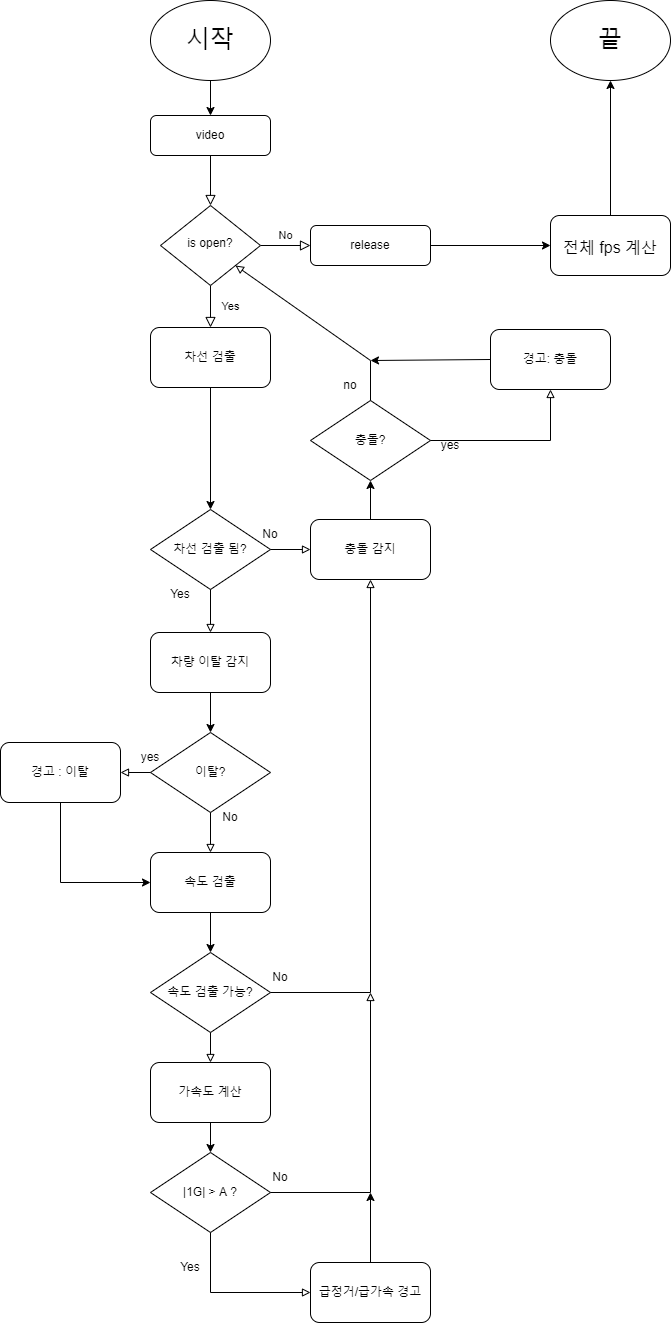

The diagram above was exported from draw.io. Its source (the exported page's mxGraphModel, read from the mxfile embedded in the PNG):
<mxGraphModel dx="1422" dy="762" grid="1" gridSize="10" guides="1" tooltips="1" connect="1" arrows="1" fold="1" page="1" pageScale="1" pageWidth="827" pageHeight="1169" math="0" shadow="0">
  <root>
    <mxCell id="WIyWlLk6GJQsqaUBKTNV-0" />
    <mxCell id="WIyWlLk6GJQsqaUBKTNV-1" parent="WIyWlLk6GJQsqaUBKTNV-0" />
    <mxCell id="WIyWlLk6GJQsqaUBKTNV-2" value="" style="rounded=0;html=1;jettySize=auto;orthogonalLoop=1;fontSize=11;endArrow=block;endFill=0;endSize=8;strokeWidth=1;shadow=0;labelBackgroundColor=none;edgeStyle=orthogonalEdgeStyle;" parent="WIyWlLk6GJQsqaUBKTNV-1" source="WIyWlLk6GJQsqaUBKTNV-3" target="WIyWlLk6GJQsqaUBKTNV-6" edge="1">
      <mxGeometry relative="1" as="geometry" />
    </mxCell>
    <mxCell id="WIyWlLk6GJQsqaUBKTNV-3" value="video" style="rounded=1;whiteSpace=wrap;html=1;fontSize=12;glass=0;strokeWidth=1;shadow=0;" parent="WIyWlLk6GJQsqaUBKTNV-1" vertex="1">
      <mxGeometry x="160" y="165" width="120" height="40" as="geometry" />
    </mxCell>
    <mxCell id="WIyWlLk6GJQsqaUBKTNV-4" value="Yes" style="rounded=0;html=1;jettySize=auto;orthogonalLoop=1;fontSize=11;endArrow=block;endFill=0;endSize=8;strokeWidth=1;shadow=0;labelBackgroundColor=none;edgeStyle=orthogonalEdgeStyle;entryX=0.5;entryY=0;entryDx=0;entryDy=0;entryPerimeter=0;" parent="WIyWlLk6GJQsqaUBKTNV-1" source="WIyWlLk6GJQsqaUBKTNV-6" target="aEJGVK3OeyhLhVhk4QUA-7" edge="1">
      <mxGeometry y="20" relative="1" as="geometry">
        <mxPoint as="offset" />
        <mxPoint x="220" y="375" as="targetPoint" />
      </mxGeometry>
    </mxCell>
    <mxCell id="WIyWlLk6GJQsqaUBKTNV-5" value="No" style="edgeStyle=orthogonalEdgeStyle;rounded=0;html=1;jettySize=auto;orthogonalLoop=1;fontSize=11;endArrow=block;endFill=0;endSize=8;strokeWidth=1;shadow=0;labelBackgroundColor=none;" parent="WIyWlLk6GJQsqaUBKTNV-1" source="WIyWlLk6GJQsqaUBKTNV-6" target="WIyWlLk6GJQsqaUBKTNV-7" edge="1">
      <mxGeometry y="10" relative="1" as="geometry">
        <mxPoint as="offset" />
      </mxGeometry>
    </mxCell>
    <mxCell id="WIyWlLk6GJQsqaUBKTNV-6" value="is open?" style="rhombus;whiteSpace=wrap;html=1;shadow=0;fontFamily=Helvetica;fontSize=12;align=center;strokeWidth=1;spacing=6;spacingTop=-4;" parent="WIyWlLk6GJQsqaUBKTNV-1" vertex="1">
      <mxGeometry x="170" y="255" width="100" height="80" as="geometry" />
    </mxCell>
    <mxCell id="WIyWlLk6GJQsqaUBKTNV-7" value="release" style="rounded=1;whiteSpace=wrap;html=1;fontSize=12;glass=0;strokeWidth=1;shadow=0;" parent="WIyWlLk6GJQsqaUBKTNV-1" vertex="1">
      <mxGeometry x="320" y="275" width="120" height="40" as="geometry" />
    </mxCell>
    <mxCell id="aEJGVK3OeyhLhVhk4QUA-0" value="&lt;font style=&quot;font-size: 24px;&quot;&gt;시작&lt;/font&gt;" style="ellipse;whiteSpace=wrap;html=1;" vertex="1" parent="WIyWlLk6GJQsqaUBKTNV-1">
      <mxGeometry x="160" y="50" width="120" height="80" as="geometry" />
    </mxCell>
    <mxCell id="aEJGVK3OeyhLhVhk4QUA-1" value="" style="endArrow=classic;html=1;rounded=0;fontSize=24;exitX=0.5;exitY=1;exitDx=0;exitDy=0;entryX=0.5;entryY=0;entryDx=0;entryDy=0;" edge="1" parent="WIyWlLk6GJQsqaUBKTNV-1" source="aEJGVK3OeyhLhVhk4QUA-0" target="WIyWlLk6GJQsqaUBKTNV-3">
      <mxGeometry width="50" height="50" relative="1" as="geometry">
        <mxPoint x="610" y="380" as="sourcePoint" />
        <mxPoint x="660" y="330" as="targetPoint" />
      </mxGeometry>
    </mxCell>
    <mxCell id="aEJGVK3OeyhLhVhk4QUA-2" value="끝" style="ellipse;whiteSpace=wrap;html=1;fontSize=24;" vertex="1" parent="WIyWlLk6GJQsqaUBKTNV-1">
      <mxGeometry x="560" y="50" width="120" height="80" as="geometry" />
    </mxCell>
    <mxCell id="aEJGVK3OeyhLhVhk4QUA-4" value="&lt;font size=&quot;3&quot;&gt;전체 fps 계산&lt;/font&gt;" style="rounded=1;whiteSpace=wrap;html=1;fontSize=24;" vertex="1" parent="WIyWlLk6GJQsqaUBKTNV-1">
      <mxGeometry x="560" y="265" width="120" height="60" as="geometry" />
    </mxCell>
    <mxCell id="aEJGVK3OeyhLhVhk4QUA-5" value="" style="endArrow=classic;html=1;rounded=0;fontSize=12;exitX=1;exitY=0.5;exitDx=0;exitDy=0;entryX=0;entryY=0.5;entryDx=0;entryDy=0;" edge="1" parent="WIyWlLk6GJQsqaUBKTNV-1" source="WIyWlLk6GJQsqaUBKTNV-7" target="aEJGVK3OeyhLhVhk4QUA-4">
      <mxGeometry width="50" height="50" relative="1" as="geometry">
        <mxPoint x="610" y="337" as="sourcePoint" />
        <mxPoint x="660" y="287" as="targetPoint" />
      </mxGeometry>
    </mxCell>
    <mxCell id="aEJGVK3OeyhLhVhk4QUA-6" value="" style="endArrow=classic;html=1;rounded=0;fontSize=12;entryX=0.5;entryY=1;entryDx=0;entryDy=0;exitX=0.5;exitY=0;exitDx=0;exitDy=0;" edge="1" parent="WIyWlLk6GJQsqaUBKTNV-1" source="aEJGVK3OeyhLhVhk4QUA-4" target="aEJGVK3OeyhLhVhk4QUA-2">
      <mxGeometry width="50" height="50" relative="1" as="geometry">
        <mxPoint x="610" y="380" as="sourcePoint" />
        <mxPoint x="660" y="330" as="targetPoint" />
      </mxGeometry>
    </mxCell>
    <mxCell id="aEJGVK3OeyhLhVhk4QUA-7" value="차선 검출" style="rounded=1;whiteSpace=wrap;html=1;fontSize=12;" vertex="1" parent="WIyWlLk6GJQsqaUBKTNV-1">
      <mxGeometry x="160" y="377" width="120" height="60" as="geometry" />
    </mxCell>
    <mxCell id="aEJGVK3OeyhLhVhk4QUA-8" value="차선 검출 됨?" style="rhombus;whiteSpace=wrap;html=1;fontSize=12;" vertex="1" parent="WIyWlLk6GJQsqaUBKTNV-1">
      <mxGeometry x="160" y="559" width="120" height="80" as="geometry" />
    </mxCell>
    <mxCell id="aEJGVK3OeyhLhVhk4QUA-9" value="" style="endArrow=classic;html=1;rounded=0;fontSize=12;exitX=0.5;exitY=1;exitDx=0;exitDy=0;entryX=0.5;entryY=0;entryDx=0;entryDy=0;" edge="1" parent="WIyWlLk6GJQsqaUBKTNV-1" source="aEJGVK3OeyhLhVhk4QUA-7" target="aEJGVK3OeyhLhVhk4QUA-8">
      <mxGeometry width="50" height="50" relative="1" as="geometry">
        <mxPoint x="610" y="480" as="sourcePoint" />
        <mxPoint x="660" y="430" as="targetPoint" />
      </mxGeometry>
    </mxCell>
    <mxCell id="aEJGVK3OeyhLhVhk4QUA-11" value="" style="endArrow=block;html=1;rounded=0;fontSize=12;exitX=0.5;exitY=1;exitDx=0;exitDy=0;endFill=0;entryX=0.5;entryY=0;entryDx=0;entryDy=0;" edge="1" parent="WIyWlLk6GJQsqaUBKTNV-1" source="aEJGVK3OeyhLhVhk4QUA-8" target="aEJGVK3OeyhLhVhk4QUA-17">
      <mxGeometry width="50" height="50" relative="1" as="geometry">
        <mxPoint x="610" y="562" as="sourcePoint" />
        <mxPoint x="220" y="692" as="targetPoint" />
      </mxGeometry>
    </mxCell>
    <mxCell id="aEJGVK3OeyhLhVhk4QUA-12" value="" style="endArrow=block;html=1;rounded=0;fontSize=12;exitX=1;exitY=0.5;exitDx=0;exitDy=0;entryX=0;entryY=0.5;entryDx=0;entryDy=0;endFill=0;" edge="1" parent="WIyWlLk6GJQsqaUBKTNV-1" source="aEJGVK3OeyhLhVhk4QUA-8" target="aEJGVK3OeyhLhVhk4QUA-13">
      <mxGeometry width="50" height="50" relative="1" as="geometry">
        <mxPoint x="610" y="562" as="sourcePoint" />
        <mxPoint x="290" y="652" as="targetPoint" />
      </mxGeometry>
    </mxCell>
    <mxCell id="aEJGVK3OeyhLhVhk4QUA-13" value="충돌 감지" style="rounded=1;whiteSpace=wrap;html=1;fontSize=12;" vertex="1" parent="WIyWlLk6GJQsqaUBKTNV-1">
      <mxGeometry x="320" y="569" width="120" height="60" as="geometry" />
    </mxCell>
    <mxCell id="aEJGVK3OeyhLhVhk4QUA-14" value="No" style="text;html=1;strokeColor=none;fillColor=none;align=center;verticalAlign=middle;whiteSpace=wrap;rounded=0;fontSize=12;" vertex="1" parent="WIyWlLk6GJQsqaUBKTNV-1">
      <mxGeometry x="250" y="569" width="60" height="30" as="geometry" />
    </mxCell>
    <mxCell id="aEJGVK3OeyhLhVhk4QUA-17" value="차량 이탈 감지" style="rounded=1;whiteSpace=wrap;html=1;fontSize=12;" vertex="1" parent="WIyWlLk6GJQsqaUBKTNV-1">
      <mxGeometry x="160" y="682" width="120" height="60" as="geometry" />
    </mxCell>
    <mxCell id="aEJGVK3OeyhLhVhk4QUA-18" value="이탈?" style="rhombus;whiteSpace=wrap;html=1;fontSize=12;" vertex="1" parent="WIyWlLk6GJQsqaUBKTNV-1">
      <mxGeometry x="160" y="782" width="120" height="80" as="geometry" />
    </mxCell>
    <mxCell id="aEJGVK3OeyhLhVhk4QUA-19" value="" style="endArrow=block;html=1;rounded=0;fontSize=12;exitX=0;exitY=0.5;exitDx=0;exitDy=0;endFill=0;" edge="1" parent="WIyWlLk6GJQsqaUBKTNV-1" source="aEJGVK3OeyhLhVhk4QUA-18" target="aEJGVK3OeyhLhVhk4QUA-20">
      <mxGeometry width="50" height="50" relative="1" as="geometry">
        <mxPoint x="610" y="762" as="sourcePoint" />
        <mxPoint x="530" y="952" as="targetPoint" />
      </mxGeometry>
    </mxCell>
    <mxCell id="aEJGVK3OeyhLhVhk4QUA-20" value="경고 : 이탈" style="rounded=1;whiteSpace=wrap;html=1;fontSize=12;" vertex="1" parent="WIyWlLk6GJQsqaUBKTNV-1">
      <mxGeometry x="10" y="792" width="120" height="60" as="geometry" />
    </mxCell>
    <mxCell id="aEJGVK3OeyhLhVhk4QUA-21" value="속도 검출" style="rounded=1;whiteSpace=wrap;html=1;fontSize=12;" vertex="1" parent="WIyWlLk6GJQsqaUBKTNV-1">
      <mxGeometry x="160" y="902" width="120" height="60" as="geometry" />
    </mxCell>
    <mxCell id="aEJGVK3OeyhLhVhk4QUA-22" value="속도 검출 가능?" style="rhombus;whiteSpace=wrap;html=1;fontSize=12;" vertex="1" parent="WIyWlLk6GJQsqaUBKTNV-1">
      <mxGeometry x="160" y="1002" width="120" height="80" as="geometry" />
    </mxCell>
    <mxCell id="aEJGVK3OeyhLhVhk4QUA-23" value="가속도 계산" style="rounded=1;whiteSpace=wrap;html=1;fontSize=12;" vertex="1" parent="WIyWlLk6GJQsqaUBKTNV-1">
      <mxGeometry x="160" y="1112" width="120" height="60" as="geometry" />
    </mxCell>
    <mxCell id="aEJGVK3OeyhLhVhk4QUA-24" value="|1G| &amp;gt; A ?" style="rhombus;whiteSpace=wrap;html=1;fontSize=12;" vertex="1" parent="WIyWlLk6GJQsqaUBKTNV-1">
      <mxGeometry x="160" y="1202" width="120" height="80" as="geometry" />
    </mxCell>
    <mxCell id="aEJGVK3OeyhLhVhk4QUA-25" value="" style="endArrow=block;html=1;rounded=0;fontSize=12;exitX=0.5;exitY=1;exitDx=0;exitDy=0;entryX=0;entryY=0.5;entryDx=0;entryDy=0;endFill=0;" edge="1" parent="WIyWlLk6GJQsqaUBKTNV-1" source="aEJGVK3OeyhLhVhk4QUA-24" target="aEJGVK3OeyhLhVhk4QUA-26">
      <mxGeometry width="50" height="50" relative="1" as="geometry">
        <mxPoint x="610" y="1162" as="sourcePoint" />
        <mxPoint x="660" y="1112" as="targetPoint" />
        <Array as="points">
          <mxPoint x="220" y="1342" />
        </Array>
      </mxGeometry>
    </mxCell>
    <mxCell id="aEJGVK3OeyhLhVhk4QUA-26" value="급정거/급가속 경고" style="rounded=1;whiteSpace=wrap;html=1;fontSize=12;" vertex="1" parent="WIyWlLk6GJQsqaUBKTNV-1">
      <mxGeometry x="320" y="1312" width="120" height="60" as="geometry" />
    </mxCell>
    <mxCell id="aEJGVK3OeyhLhVhk4QUA-27" value="Yes" style="text;html=1;strokeColor=none;fillColor=none;align=center;verticalAlign=middle;whiteSpace=wrap;rounded=0;fontSize=12;" vertex="1" parent="WIyWlLk6GJQsqaUBKTNV-1">
      <mxGeometry x="170" y="1302" width="60" height="30" as="geometry" />
    </mxCell>
    <mxCell id="aEJGVK3OeyhLhVhk4QUA-28" value="" style="endArrow=block;html=1;rounded=0;fontSize=12;exitX=0.5;exitY=1;exitDx=0;exitDy=0;entryX=0.5;entryY=0;entryDx=0;entryDy=0;endFill=0;" edge="1" parent="WIyWlLk6GJQsqaUBKTNV-1" source="aEJGVK3OeyhLhVhk4QUA-18" target="aEJGVK3OeyhLhVhk4QUA-21">
      <mxGeometry width="50" height="50" relative="1" as="geometry">
        <mxPoint x="610" y="1062" as="sourcePoint" />
        <mxPoint x="660" y="1012" as="targetPoint" />
      </mxGeometry>
    </mxCell>
    <mxCell id="aEJGVK3OeyhLhVhk4QUA-29" value="" style="endArrow=classic;html=1;rounded=0;fontSize=12;exitX=0.5;exitY=1;exitDx=0;exitDy=0;entryX=0;entryY=0.5;entryDx=0;entryDy=0;" edge="1" parent="WIyWlLk6GJQsqaUBKTNV-1" source="aEJGVK3OeyhLhVhk4QUA-20" target="aEJGVK3OeyhLhVhk4QUA-21">
      <mxGeometry width="50" height="50" relative="1" as="geometry">
        <mxPoint x="610" y="1062" as="sourcePoint" />
        <mxPoint x="660" y="1012" as="targetPoint" />
        <Array as="points">
          <mxPoint x="70" y="932" />
        </Array>
      </mxGeometry>
    </mxCell>
    <mxCell id="aEJGVK3OeyhLhVhk4QUA-30" value="yes" style="text;html=1;strokeColor=none;fillColor=none;align=center;verticalAlign=middle;whiteSpace=wrap;rounded=0;fontSize=12;" vertex="1" parent="WIyWlLk6GJQsqaUBKTNV-1">
      <mxGeometry x="130" y="792" width="60" height="30" as="geometry" />
    </mxCell>
    <mxCell id="aEJGVK3OeyhLhVhk4QUA-31" value="No" style="text;html=1;strokeColor=none;fillColor=none;align=center;verticalAlign=middle;whiteSpace=wrap;rounded=0;fontSize=12;" vertex="1" parent="WIyWlLk6GJQsqaUBKTNV-1">
      <mxGeometry x="210" y="852" width="60" height="30" as="geometry" />
    </mxCell>
    <mxCell id="aEJGVK3OeyhLhVhk4QUA-32" value="" style="endArrow=classic;html=1;rounded=0;fontSize=12;exitX=0.5;exitY=1;exitDx=0;exitDy=0;entryX=0.5;entryY=0;entryDx=0;entryDy=0;" edge="1" parent="WIyWlLk6GJQsqaUBKTNV-1" source="aEJGVK3OeyhLhVhk4QUA-17" target="aEJGVK3OeyhLhVhk4QUA-18">
      <mxGeometry width="50" height="50" relative="1" as="geometry">
        <mxPoint x="610" y="862" as="sourcePoint" />
        <mxPoint x="660" y="812" as="targetPoint" />
      </mxGeometry>
    </mxCell>
    <mxCell id="aEJGVK3OeyhLhVhk4QUA-33" value="Yes" style="text;html=1;strokeColor=none;fillColor=none;align=center;verticalAlign=middle;whiteSpace=wrap;rounded=0;fontSize=12;" vertex="1" parent="WIyWlLk6GJQsqaUBKTNV-1">
      <mxGeometry x="160" y="629" width="60" height="30" as="geometry" />
    </mxCell>
    <mxCell id="aEJGVK3OeyhLhVhk4QUA-36" value="" style="endArrow=classic;html=1;rounded=0;fontSize=12;exitX=0.5;exitY=1;exitDx=0;exitDy=0;entryX=0.5;entryY=0;entryDx=0;entryDy=0;" edge="1" parent="WIyWlLk6GJQsqaUBKTNV-1" source="aEJGVK3OeyhLhVhk4QUA-21" target="aEJGVK3OeyhLhVhk4QUA-22">
      <mxGeometry width="50" height="50" relative="1" as="geometry">
        <mxPoint x="610" y="1062" as="sourcePoint" />
        <mxPoint x="660" y="1012" as="targetPoint" />
      </mxGeometry>
    </mxCell>
    <mxCell id="aEJGVK3OeyhLhVhk4QUA-37" value="" style="endArrow=block;html=1;rounded=0;fontSize=12;exitX=0.5;exitY=1;exitDx=0;exitDy=0;entryX=0.5;entryY=0;entryDx=0;entryDy=0;endFill=0;" edge="1" parent="WIyWlLk6GJQsqaUBKTNV-1" source="aEJGVK3OeyhLhVhk4QUA-22" target="aEJGVK3OeyhLhVhk4QUA-23">
      <mxGeometry width="50" height="50" relative="1" as="geometry">
        <mxPoint x="610" y="1062" as="sourcePoint" />
        <mxPoint x="660" y="1012" as="targetPoint" />
      </mxGeometry>
    </mxCell>
    <mxCell id="aEJGVK3OeyhLhVhk4QUA-38" value="" style="endArrow=block;html=1;rounded=0;fontSize=12;exitX=1;exitY=0.5;exitDx=0;exitDy=0;entryX=0.5;entryY=1;entryDx=0;entryDy=0;endFill=0;" edge="1" parent="WIyWlLk6GJQsqaUBKTNV-1" source="aEJGVK3OeyhLhVhk4QUA-22" target="aEJGVK3OeyhLhVhk4QUA-13">
      <mxGeometry width="50" height="50" relative="1" as="geometry">
        <mxPoint x="610" y="862" as="sourcePoint" />
        <mxPoint x="660" y="812" as="targetPoint" />
        <Array as="points">
          <mxPoint x="380" y="1042" />
        </Array>
      </mxGeometry>
    </mxCell>
    <mxCell id="aEJGVK3OeyhLhVhk4QUA-39" value="No" style="text;html=1;strokeColor=none;fillColor=none;align=center;verticalAlign=middle;whiteSpace=wrap;rounded=0;fontSize=12;" vertex="1" parent="WIyWlLk6GJQsqaUBKTNV-1">
      <mxGeometry x="260" y="1012" width="60" height="30" as="geometry" />
    </mxCell>
    <mxCell id="aEJGVK3OeyhLhVhk4QUA-40" value="" style="endArrow=classic;html=1;rounded=0;fontSize=12;exitX=0.5;exitY=1;exitDx=0;exitDy=0;entryX=0.5;entryY=0;entryDx=0;entryDy=0;" edge="1" parent="WIyWlLk6GJQsqaUBKTNV-1" source="aEJGVK3OeyhLhVhk4QUA-23" target="aEJGVK3OeyhLhVhk4QUA-24">
      <mxGeometry width="50" height="50" relative="1" as="geometry">
        <mxPoint x="610" y="1062" as="sourcePoint" />
        <mxPoint x="660" y="1012" as="targetPoint" />
      </mxGeometry>
    </mxCell>
    <mxCell id="aEJGVK3OeyhLhVhk4QUA-41" value="" style="endArrow=block;html=1;rounded=0;fontSize=12;exitX=1;exitY=0.5;exitDx=0;exitDy=0;endFill=0;" edge="1" parent="WIyWlLk6GJQsqaUBKTNV-1" source="aEJGVK3OeyhLhVhk4QUA-24">
      <mxGeometry width="50" height="50" relative="1" as="geometry">
        <mxPoint x="610" y="1162" as="sourcePoint" />
        <mxPoint x="380" y="1042" as="targetPoint" />
        <Array as="points">
          <mxPoint x="380" y="1242" />
        </Array>
      </mxGeometry>
    </mxCell>
    <mxCell id="aEJGVK3OeyhLhVhk4QUA-42" value="No" style="text;html=1;strokeColor=none;fillColor=none;align=center;verticalAlign=middle;whiteSpace=wrap;rounded=0;fontSize=12;" vertex="1" parent="WIyWlLk6GJQsqaUBKTNV-1">
      <mxGeometry x="260" y="1212" width="60" height="30" as="geometry" />
    </mxCell>
    <mxCell id="aEJGVK3OeyhLhVhk4QUA-43" value="" style="endArrow=classic;html=1;rounded=0;fontSize=12;exitX=0.5;exitY=0;exitDx=0;exitDy=0;" edge="1" parent="WIyWlLk6GJQsqaUBKTNV-1" source="aEJGVK3OeyhLhVhk4QUA-26">
      <mxGeometry width="50" height="50" relative="1" as="geometry">
        <mxPoint x="610" y="1062" as="sourcePoint" />
        <mxPoint x="380" y="1242" as="targetPoint" />
      </mxGeometry>
    </mxCell>
    <mxCell id="aEJGVK3OeyhLhVhk4QUA-44" value="충돌?" style="rhombus;whiteSpace=wrap;html=1;fontSize=12;" vertex="1" parent="WIyWlLk6GJQsqaUBKTNV-1">
      <mxGeometry x="320" y="450" width="120" height="80" as="geometry" />
    </mxCell>
    <mxCell id="aEJGVK3OeyhLhVhk4QUA-45" value="경고: 충돌" style="rounded=1;whiteSpace=wrap;html=1;fontSize=12;" vertex="1" parent="WIyWlLk6GJQsqaUBKTNV-1">
      <mxGeometry x="500" y="379" width="120" height="60" as="geometry" />
    </mxCell>
    <mxCell id="aEJGVK3OeyhLhVhk4QUA-46" value="" style="endArrow=classic;html=1;rounded=0;fontSize=12;exitX=0.5;exitY=0;exitDx=0;exitDy=0;entryX=0.5;entryY=1;entryDx=0;entryDy=0;" edge="1" parent="WIyWlLk6GJQsqaUBKTNV-1" source="aEJGVK3OeyhLhVhk4QUA-13" target="aEJGVK3OeyhLhVhk4QUA-44">
      <mxGeometry width="50" height="50" relative="1" as="geometry">
        <mxPoint x="610" y="400" as="sourcePoint" />
        <mxPoint x="660" y="350" as="targetPoint" />
      </mxGeometry>
    </mxCell>
    <mxCell id="aEJGVK3OeyhLhVhk4QUA-47" value="" style="endArrow=block;html=1;rounded=0;fontSize=12;exitX=1;exitY=0.5;exitDx=0;exitDy=0;entryX=0.5;entryY=1;entryDx=0;entryDy=0;endFill=0;" edge="1" parent="WIyWlLk6GJQsqaUBKTNV-1" source="aEJGVK3OeyhLhVhk4QUA-44" target="aEJGVK3OeyhLhVhk4QUA-45">
      <mxGeometry width="50" height="50" relative="1" as="geometry">
        <mxPoint x="610" y="400" as="sourcePoint" />
        <mxPoint x="660" y="350" as="targetPoint" />
        <Array as="points">
          <mxPoint x="560" y="490" />
        </Array>
      </mxGeometry>
    </mxCell>
    <mxCell id="aEJGVK3OeyhLhVhk4QUA-48" value="yes" style="text;html=1;strokeColor=none;fillColor=none;align=center;verticalAlign=middle;whiteSpace=wrap;rounded=0;fontSize=12;" vertex="1" parent="WIyWlLk6GJQsqaUBKTNV-1">
      <mxGeometry x="430" y="480" width="60" height="30" as="geometry" />
    </mxCell>
    <mxCell id="aEJGVK3OeyhLhVhk4QUA-49" value="" style="endArrow=block;html=1;rounded=0;fontSize=12;exitX=0.5;exitY=0;exitDx=0;exitDy=0;entryX=1;entryY=1;entryDx=0;entryDy=0;endFill=0;" edge="1" parent="WIyWlLk6GJQsqaUBKTNV-1" source="aEJGVK3OeyhLhVhk4QUA-44" target="WIyWlLk6GJQsqaUBKTNV-6">
      <mxGeometry width="50" height="50" relative="1" as="geometry">
        <mxPoint x="610" y="400" as="sourcePoint" />
        <mxPoint x="660" y="350" as="targetPoint" />
        <Array as="points">
          <mxPoint x="380" y="410" />
        </Array>
      </mxGeometry>
    </mxCell>
    <mxCell id="aEJGVK3OeyhLhVhk4QUA-50" value="no" style="text;html=1;strokeColor=none;fillColor=none;align=center;verticalAlign=middle;whiteSpace=wrap;rounded=0;fontSize=12;" vertex="1" parent="WIyWlLk6GJQsqaUBKTNV-1">
      <mxGeometry x="330" y="420" width="60" height="30" as="geometry" />
    </mxCell>
    <mxCell id="aEJGVK3OeyhLhVhk4QUA-51" value="" style="endArrow=classic;html=1;rounded=0;fontSize=12;exitX=0;exitY=0.5;exitDx=0;exitDy=0;" edge="1" parent="WIyWlLk6GJQsqaUBKTNV-1" source="aEJGVK3OeyhLhVhk4QUA-45">
      <mxGeometry width="50" height="50" relative="1" as="geometry">
        <mxPoint x="610" y="400" as="sourcePoint" />
        <mxPoint x="380" y="410" as="targetPoint" />
      </mxGeometry>
    </mxCell>
  </root>
</mxGraphModel>